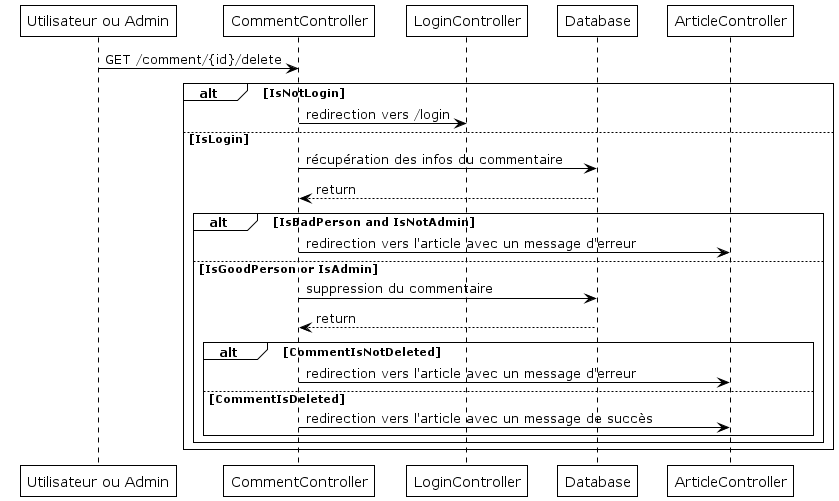

The diagram above was rendered by PlantUML. Its source (embedded in the PNG):
@startuml

!theme plain

Person as "Utilisateur ou Admin" -> CommentController : GET /comment/{id}/delete

alt IsNotLogin
CommentController -> LoginController : redirection vers /login
else IsLogin
CommentController -> Database : récupération des infos du commentaire
Database --> CommentController : return
    alt IsBadPerson and IsNotAdmin
    CommentController -> ArticleController : redirection vers l'article avec un message d'erreur
    else IsGoodPerson or IsAdmin
    CommentController -> Database : suppression du commentaire
    Database --> CommentController : return
        alt CommentIsNotDeleted
        CommentController -> ArticleController : redirection vers l'article avec un message d'erreur
        else CommentIsDeleted
        CommentController -> ArticleController : redirection vers l'article avec un message de succès
        end
    end
end
@enduml